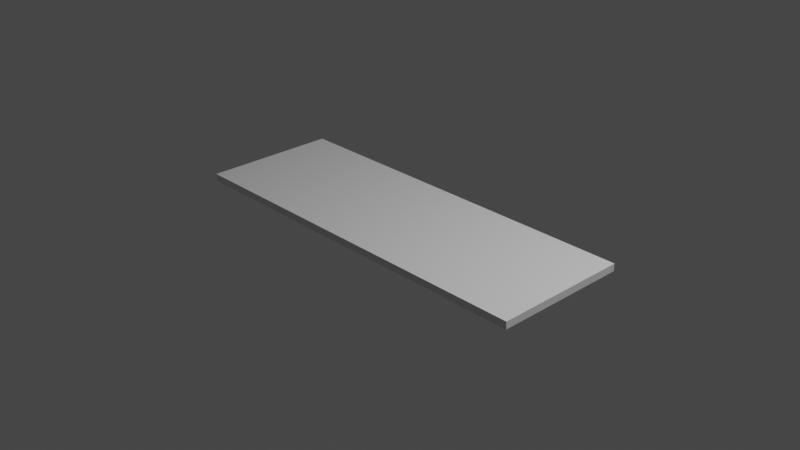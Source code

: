 # Source: ModelPositioning.blend  (saved by Blender 3.5.10; exported with 4.5.12 LTS)
import bpy
from mathutils import Matrix  # noqa: F401  (used for matrix-valued properties, if any)

bpy.ops.wm.read_factory_settings(use_empty=True)
scene = bpy.context.scene
scene.name = 'Scene'

# ---- collections
col_collection = bpy.data.collections.new('Collection'); scene.collection.children.link(col_collection)

# ---- materials (node trees are filled in below, after node groups)
mat_material = bpy.data.materials.new('Material')
mat_material.alpha_threshold = 0.0
mat_material.use_transparent_shadow = False
mat_material.roughness = 0.5
mat_material.line_color = (0.0, 0.0, 0.0, 1.0)

# ---- material node trees
mat_material.use_nodes = True; mat_material.node_tree.nodes.clear()
_N = mat_material.node_tree.nodes; _L = mat_material.node_tree.links
n0 = _N.new('ShaderNodeOutputMaterial'); n0.name = 'Material Output'; n0.location = (300, 300)
n1 = _N.new('ShaderNodeBsdfPrincipled'); n1.name = 'Principled BSDF'; n1.location = (10, 300)
n1.distribution = 'GGX'
n1.subsurface_method = 'RANDOM_WALK_SKIN'
n1.inputs[3].default_value = 1.45
n1.inputs[27].default_value = (0.0, 0.0, 0.0, 1.0)
n1.inputs[28].default_value = 1.0
_L.new(n1.outputs[0], n0.inputs[0])
n0.is_active_output = True

# ---- world
world_world = bpy.data.worlds.new('World'); scene.world = world_world
world_world.use_nodes = True; world_world.node_tree.nodes.clear()
_N = world_world.node_tree.nodes; _L = world_world.node_tree.links
n0 = _N.new('ShaderNodeOutputWorld'); n0.name = 'World Output'; n0.location = (300, 300)
n1 = _N.new('ShaderNodeBackground'); n1.name = 'Background'; n1.location = (10, 300)
n1.inputs[0].default_value = (0.05088, 0.05088, 0.05088, 1.0)
_L.new(n1.outputs[0], n0.inputs[0])
n0.is_active_output = True
world_world.color = (0.05088, 0.05088, 0.05088)
world_world.use_sun_shadow = False
world_world.sun_shadow_jitter_overblur = 0.0

# ---- cameras
cam_camera = bpy.data.cameras.new('Camera')
cam_camera.clip_end = 100.0
cam_camera.ortho_scale = 7.314

# ---- lights
light_light = bpy.data.lights.new('Light', 'POINT')
light_light.transmission_factor = 0.0
light_light.energy = 1000.0
light_light.shadow_soft_size = 0.1
light_light.shadow_maximum_resolution = 0.006
light_light.use_absolute_resolution = True

# ---- meshes
me_cube = bpy.data.meshes.new('Cube')
me_cube.from_pydata([(1.0, 1.0, 1.0), (1.0, 1.0, -1.0), (1.0, -1.0, 1.0), (1.0, -1.0, -1.0), (-1.0, 1.0, 1.0), (-1.0, 1.0, -1.0), (-1.0, -1.0, 1.0), (-1.0, -1.0, -1.0)], [], [(0, 4, 6, 2), (3, 2, 6, 7), (7, 6, 4, 5), (5, 1, 3, 7), (1, 0, 2, 3), (5, 4, 0, 1)])
_uv = me_cube.uv_layers.new(name='UVMap')
_uv.uv.foreach_set('vector', [0.625, 0.5, 0.875, 0.5, 0.875, 0.75, 0.625, 0.75, 0.375, 0.75, 0.625, 0.75, 0.625, 1.0, 0.375, 1.0, 0.375, 0.0, 0.625, 0.0, 0.625, 0.25, 0.375, 0.25, 0.125, 0.5, 0.375, 0.5, 0.375, 0.75, 0.125, 0.75, 0.375, 0.5, 0.625, 0.5, 0.625, 0.75, 0.375, 0.75, 0.375, 0.25, 0.625, 0.25, 0.625, 0.5, 0.375, 0.5])
me_cube.materials.append(mat_material)
me_cube.use_mirror_vertex_groups = False
me_cube.update()

# ---- objects
ob_cube = bpy.data.objects.new('Cube', me_cube)
ob_light = bpy.data.objects.new('Light', light_light)
ob_camera = bpy.data.objects.new('Camera', cam_camera)

# ---- transforms, parenting, visibility, modifiers, constraints
ob_cube.location = (0.0, 0.0, 0.0)
ob_cube.scale = (2.12, 0.75, 0.04)
ob_cube.lock_rotations_4d = False
ob_cube.empty_display_type = 'ARROWS'
ob_cube.lineart.crease_threshold = 0.0
ob_light.location = (4.076, 1.005, 5.904)
ob_light.rotation_euler = (0.6503, 0.05522, 1.866)
ob_light.lock_rotations_4d = False
ob_light.empty_display_type = 'ARROWS'
ob_light.color = (0.0, 0.0, 0.0, 0.0)
ob_light.lineart.crease_threshold = 0.0
ob_camera.location = (7.359, -6.926, 4.958)
ob_camera.rotation_euler = (1.109, 0.0, 0.8149)
ob_camera.lock_rotations_4d = False
ob_camera.empty_display_type = 'ARROWS'
ob_camera.color = (0.0, 0.0, 0.0, 0.0)
ob_camera.display_type = 'WIRE'
ob_camera.lineart.crease_threshold = 0.0

# ---- collection membership
col_collection.objects.link(ob_cube)
col_collection.objects.link(ob_light)
col_collection.objects.link(ob_camera)

# ---- scene / render settings (as saved in the file)
scene.camera = ob_camera
scene.frame_start = 1; scene.frame_end = 250; scene.frame_set(1)
scene.render.engine = 'BLENDER_EEVEE_NEXT'
scene.cycles.sampling_pattern = 'TABULATED_SOBOL'
scene.view_settings.view_transform = 'Filmic'
bpy.context.view_layer.update()
